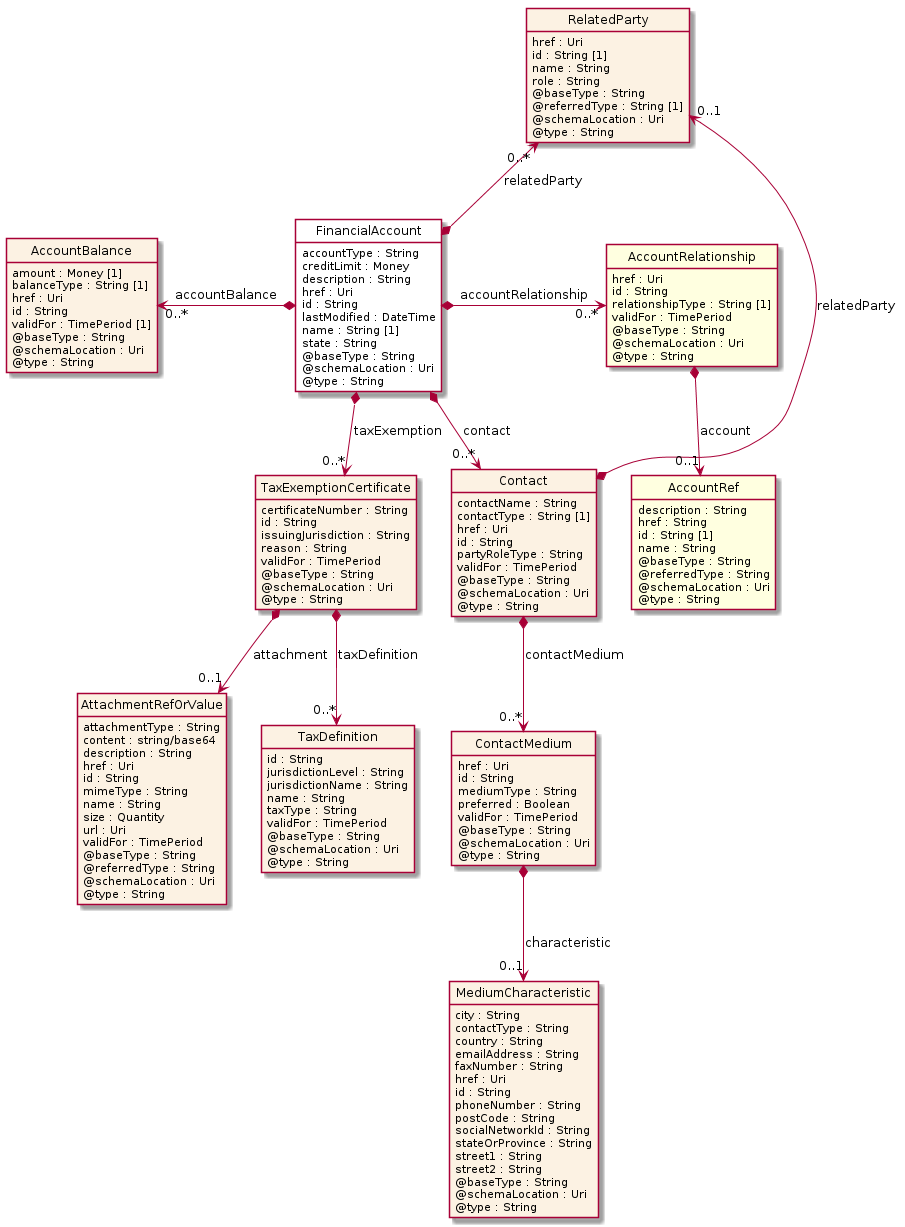

The diagram above was rendered by PlantUML. Its source (embedded in the PNG):
@startuml
hide circle
hide methods
hide stereotype
show <<Enumeration>> stereotype
skinparam class {
   BackgroundColor<<Enumeration>> #E6F5F7
   BackgroundColor<<Ref>> #FFFFE0
   BackgroundColor<<Pivot>> #FFFFFFF
   BackgroundColor<<SimpleType>> #E2F0DA
   BackgroundColor #FCF2E3
}

class FinancialAccount <<Pivot>> {
    accountType : String
    creditLimit : Money
    description : String
    href : Uri
    id : String
    lastModified : DateTime
    name : String [1]
    state : String
    @baseType : String
    @schemaLocation : Uri
    @type : String
}

class AccountRelationship  <<Ref>> {
    href : Uri
    id : String
    relationshipType : String [1]
    validFor : TimePeriod
    @baseType : String
    @schemaLocation : Uri
    @type : String
}

class AccountRef  <<Ref>> {
    description : String
    href : String
    id : String [1]
    name : String
    @baseType : String
    @referredType : String
    @schemaLocation : Uri
    @type : String
}

class RelatedParty  {
    href : Uri
    id : String [1]
    name : String
    role : String
    @baseType : String
    @referredType : String [1]
    @schemaLocation : Uri
    @type : String
}

class TaxExemptionCertificate  {
    certificateNumber : String
    id : String
    issuingJurisdiction : String
    reason : String
    validFor : TimePeriod
    @baseType : String
    @schemaLocation : Uri
    @type : String
}

class TaxDefinition  {
    id : String
    jurisdictionLevel : String
    jurisdictionName : String
    name : String
    taxType : String
    validFor : TimePeriod
    @baseType : String
    @schemaLocation : Uri
    @type : String
}

class AttachmentRefOrValue  {
    attachmentType : String
    content : string/base64
    description : String
    href : Uri
    id : String
    mimeType : String
    name : String
    size : Quantity
    url : Uri
    validFor : TimePeriod
    @baseType : String
    @referredType : String
    @schemaLocation : Uri
    @type : String
}

class Contact  {
    contactName : String
    contactType : String [1]
    href : Uri
    id : String
    partyRoleType : String
    validFor : TimePeriod
    @baseType : String
    @schemaLocation : Uri
    @type : String
}

class ContactMedium  {
    href : Uri
    id : String
    mediumType : String
    preferred : Boolean
    validFor : TimePeriod
    @baseType : String
    @schemaLocation : Uri
    @type : String
}

class MediumCharacteristic  {
    city : String
    contactType : String
    country : String
    emailAddress : String
    faxNumber : String
    href : Uri
    id : String
    phoneNumber : String
    postCode : String
    socialNetworkId : String
    stateOrProvince : String
    street1 : String
    street2 : String
    @baseType : String
    @schemaLocation : Uri
    @type : String
}

class AccountBalance  {
    amount : Money [1]
    balanceType : String [1]
    href : Uri
    id : String
    validFor : TimePeriod [1]
    @baseType : String
    @schemaLocation : Uri
    @type : String
}

RelatedParty "0..*" <--* FinancialAccount : relatedParty

FinancialAccount *-->  "0..*" Contact : contact

RelatedParty "0..1" <--* Contact : relatedParty

AccountBalance "0..*" <-left-* FinancialAccount : accountBalance

FinancialAccount *-right-> "0..*" AccountRelationship : accountRelationship

FinancialAccount *-->  "0..*" TaxExemptionCertificate : taxExemption

TaxExemptionCertificate *-->  "0..*" TaxDefinition : taxDefinition

TaxExemptionCertificate *-->  "0..1" AttachmentRefOrValue : attachment

Contact *-->  "0..*" ContactMedium : contactMedium

AccountRelationship *-->  "0..1" AccountRef : account

ContactMedium *-->  "0..1" MediumCharacteristic : characteristic

@enduml